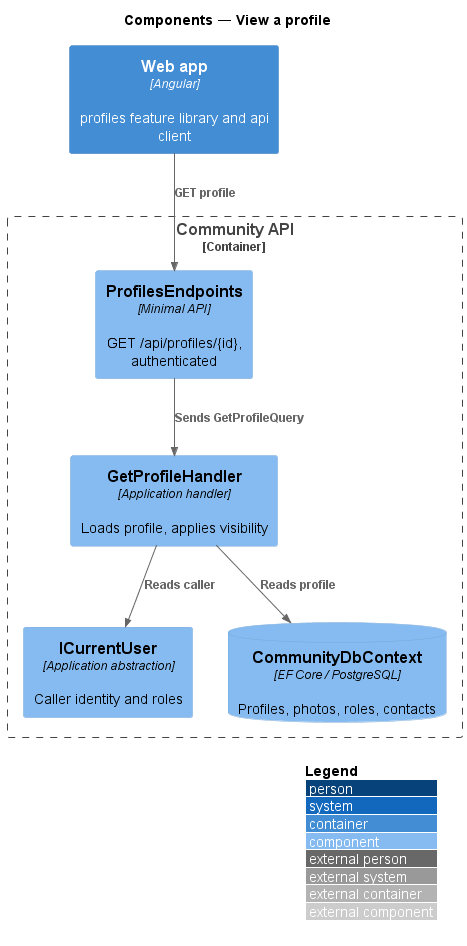

The diagram above was rendered by PlantUML. Its source (embedded in the PNG):
@startuml
!include <C4/C4_Component>
LAYOUT_WITH_LEGEND()
title Components — View a profile

Container(spa, "Web app", "Angular", "profiles feature library and api client")
Container_Boundary(api, "Community API") {
  Component(ep, "ProfilesEndpoints", "Minimal API", "GET /api/profiles/{id}, authenticated")
  Component(h, "GetProfileHandler", "Application handler", "Loads profile, applies visibility")
  Component(cu, "ICurrentUser", "Application abstraction", "Caller identity and roles")
  ComponentDb(db, "CommunityDbContext", "EF Core / PostgreSQL", "Profiles, photos, roles, contacts")
}
Rel(spa, ep, "GET profile")
Rel(ep, h, "Sends GetProfileQuery")
Rel(h, cu, "Reads caller")
Rel(h, db, "Reads profile")
@enduml